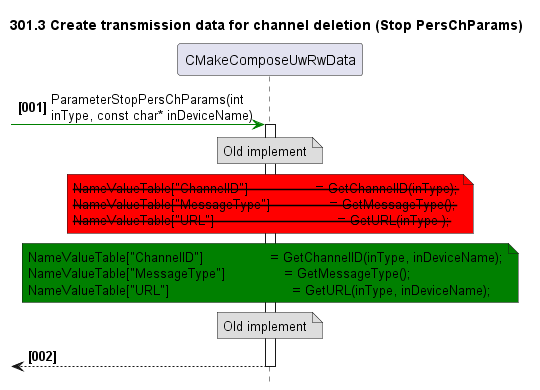

The diagram above was rendered by PlantUML. Its source (embedded in the PNG):
@startuml
skinparam noteBackgroundColor #DDDDDD
skinparam noteBorderColor #666666

autonumber "<b>[000]"
hide footbox
TITLE 301.3 Create transmission data for channel deletion (Stop PersChParams)

participant CMakeComposeUwRwData as main
-[#green]>main++: ParameterStopPersChParams(int \ninType, const char* inDeviceName)
    NOTE OVER OF main
        Old implement
    END NOTE
    NOTE OVER OF main #red
        <strike>NameValueTable["ChannelID"]                 = GetChannelID(inType);
        <strike>NameValueTable["MessageType"]               = GetMessageType();
        <strike>NameValueTable["URL"]                               = GetURL(inType );
    END NOTE

    NOTE OVER OF main #green
        NameValueTable["ChannelID"]                 = GetChannelID(inType, inDeviceName);
        NameValueTable["MessageType"]               = GetMessageType();
        NameValueTable["URL"]                               = GetURL(inType, inDeviceName);
    END NOTE
    NOTE OVER OF main
        Old implement
    END NOTE
<--main--:
@enduml